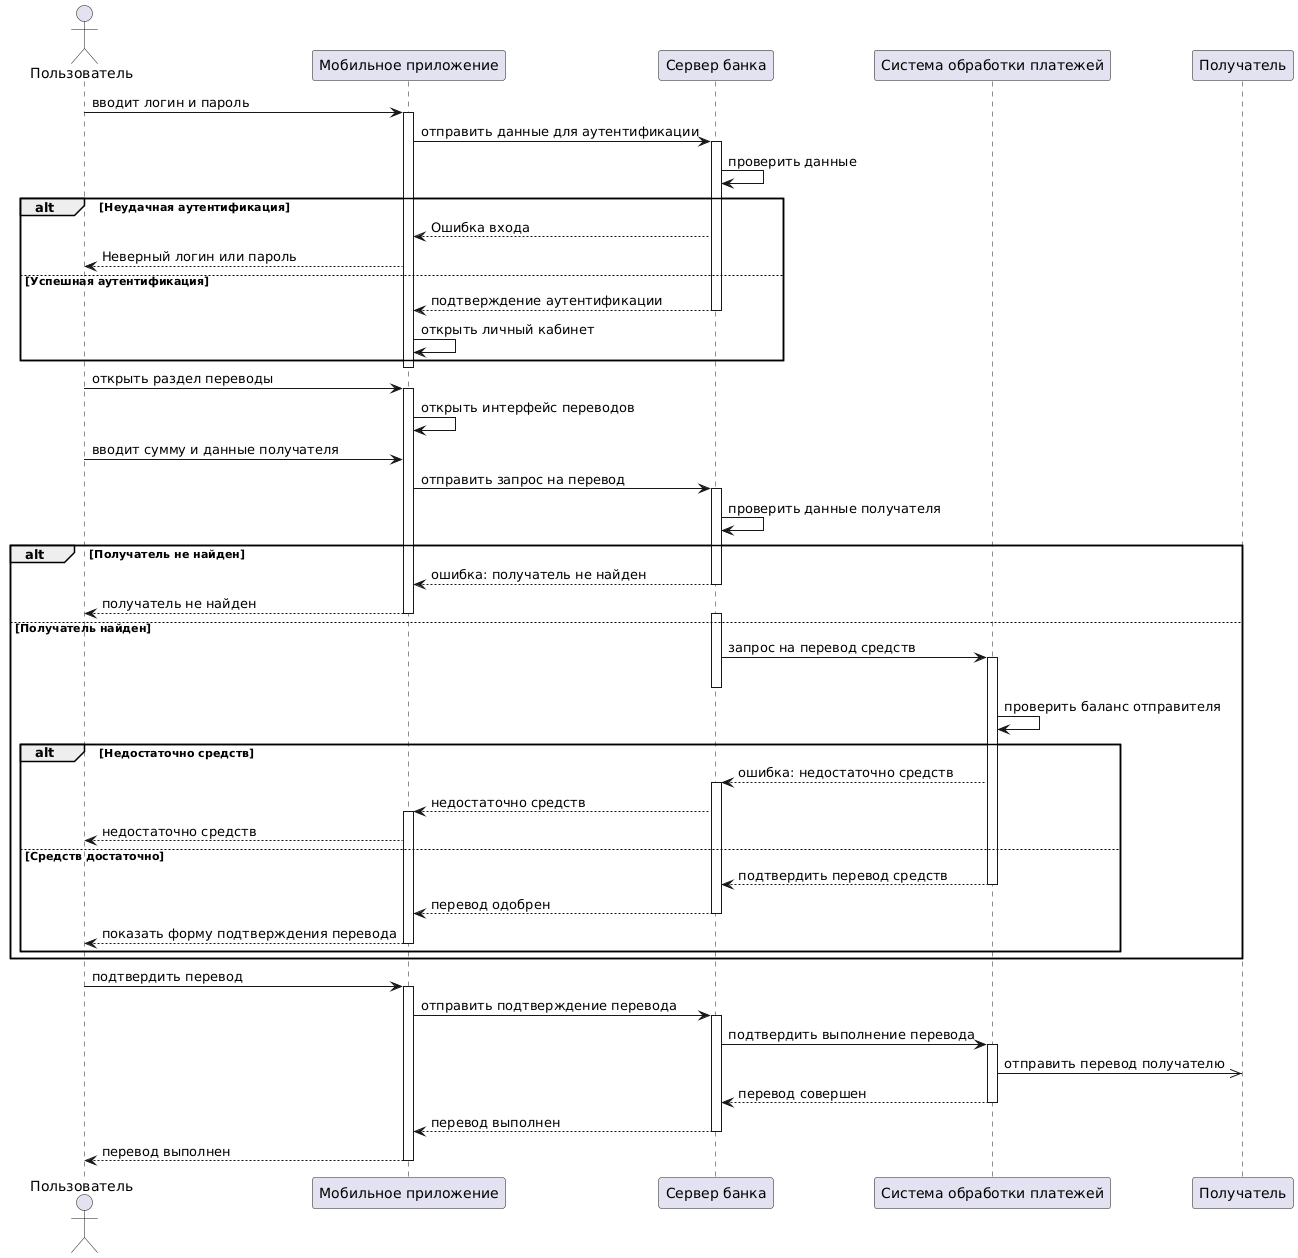

The diagram above was rendered by PlantUML. Its source (embedded in the PNG):
@startuml
Actor "Пользователь" as u
participant "Мобильное приложение" as a
participant "Сервер банка" as s
participant "Система обработки платежей" as p
participant "Получатель" as r

u -> a: вводит логин и пароль
activate a
a -> s: отправить данные для аутентификации 
activate s
s -> s: проверить данные 
alt Неудачная аутентификация
    s --> a: Ошибка входа
    a --> u: Неверный логин или пароль
else Успешная аутентификация 
    s --> a: подтверждение аутентификации
    deactivate s
    a -> a: открыть личный кабинет
end
deactivate a

u -> a: открыть раздел переводы
activate a
a -> a: открыть интерфейс переводов
u -> a: вводит сумму и данные получателя
a -> s: отправить запрос на перевод 
activate s
s -> s: проверить данные получателя
alt Получатель не найден 
    s --> a: ошибка: получатель не найден
    deactivate s
    a --> u: получатель не найден
    deactivate a
else Получатель найден
    activate s
    s -> p: запрос на перевод средств
    activate p
    deactivate s
    p -> p: проверить баланс отправителя
    alt Недостаточно средств
        p --> s: ошибка: недостаточно средств
        activate s
        s --> a: недостаточно средств
        activate a
        a --> u: недостаточно средств
    else Средств достаточно
        p --> s: подтвердить перевод средств
        deactivate p
        s --> a: перевод одобрен
        deactivate s
        a --> u: показать форму подтверждения перевода
        deactivate a
    end
end

u -> a: подтвердить перевод
activate a
a -> s: отправить подтверждение перевода 
activate s
s -> p: подтвердить выполнение перевода
activate p
p ->> r: отправить перевод получателю
p --> s: перевод совершен
deactivate p
s --> a: перевод выполнен
deactivate s
a --> u: перевод выполнен
deactivate a
@enduml